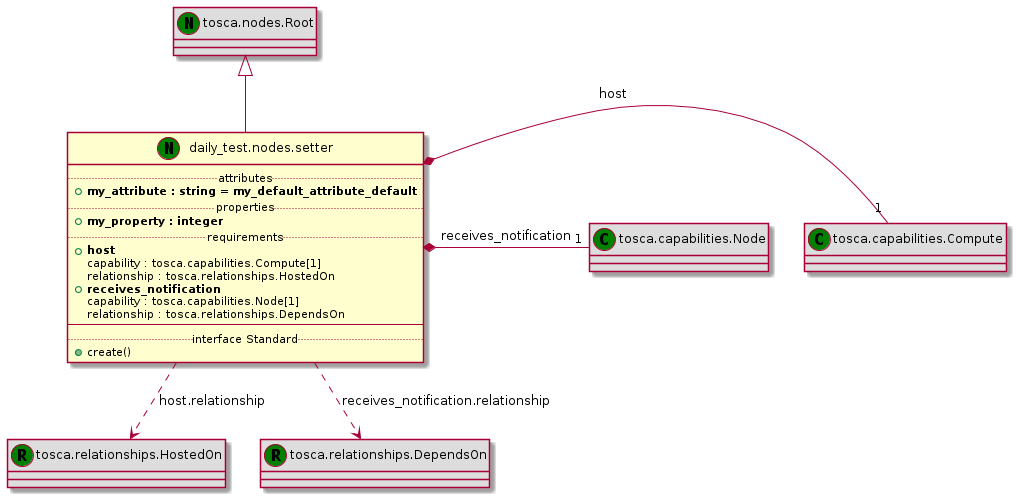

The diagram above was rendered by PlantUML. Its source (embedded in the PNG):
@startuml
set namespaceSeparator none
class "tosca.nodes.Root" << (N,green) >> #DDDDDD
"tosca.nodes.Root" <|-- "daily_test.nodes.setter"
class "daily_test.nodes.setter" << (N,green) >> {
.. attributes ..
+<b>my_attribute : string = my_default_attribute_default
.. properties ..
+<b>my_property : integer
.. requirements ..
+<b>host
 capability : tosca.capabilities.Compute[1]
 relationship : tosca.relationships.HostedOn
+<b>receives_notification
 capability : tosca.capabilities.Node[1]
 relationship : tosca.relationships.DependsOn
--
.. interface Standard ..
+create()
}
class "tosca.capabilities.Compute" << (C,green) >> #DDDDDD
"daily_test.nodes.setter" *- "1" "tosca.capabilities.Compute" : host
class "tosca.relationships.HostedOn" << (R,green) >> #DDDDDD
"daily_test.nodes.setter" ..> "tosca.relationships.HostedOn" : host.relationship
class "tosca.capabilities.Node" << (C,green) >> #DDDDDD
"daily_test.nodes.setter" *- "1" "tosca.capabilities.Node" : receives_notification
class "tosca.relationships.DependsOn" << (R,green) >> #DDDDDD
"daily_test.nodes.setter" ..> "tosca.relationships.DependsOn" : receives_notification.relationship
@enduml